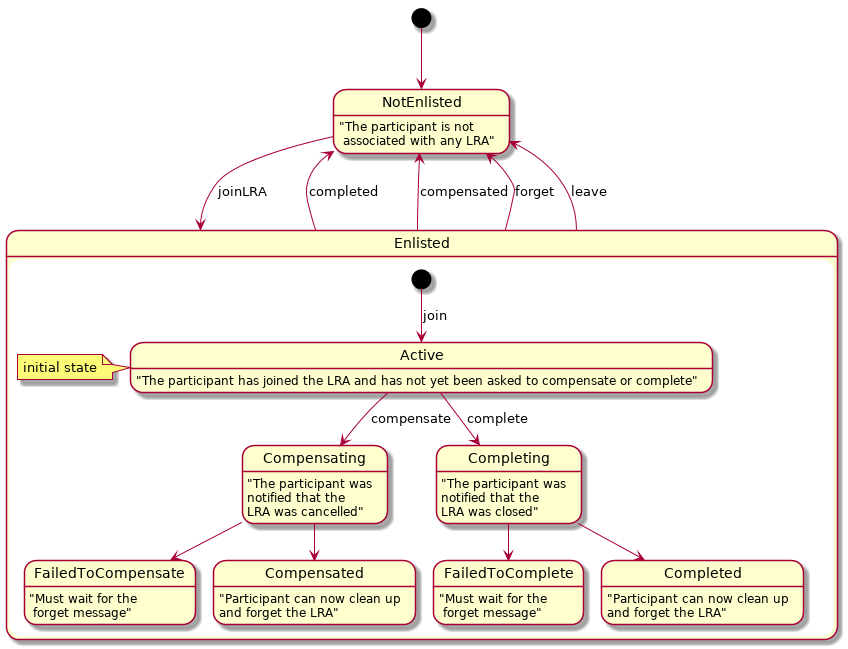

The diagram above was rendered by PlantUML. Its source (embedded in the PNG):
@startuml
[*] --> NotEnlisted

state "NotEnlisted" as NotEnlisted
NotEnlisted : "The participant is not\n associated with any LRA"

state NotEnlisted {
  NotEnlisted --> Enlisted : joinLRA
  Enlisted --> NotEnlisted : completed
  Enlisted --> NotEnlisted : compensated
  Enlisted --> NotEnlisted : forget
  Enlisted --> NotEnlisted : leave
}

state Enlisted {
  [*] --> Active : join
  Active : "The participant has joined the LRA and has not yet been asked to compensate or complete"
  note left of Active : initial state
  Active --> Compensating : compensate
  state "FailedToCompensate" as FailedToCompensate
  FailedToCompensate : "Must wait for the\n forget message"
  state "FailedToComplete" as CannotComplete
  CannotComplete : "Must wait for the\n forget message"
  state "Compensating" as Compensating
  Compensating : "The participant was\nnotified that the\nLRA was cancelled"
  state "Completing" as Completing
  Completing : "The participant was\nnotified that the\nLRA was closed"
  state "Completed" as Completed
  Completed : "Participant can now clean up\nand forget the LRA"
  state "Compensated" as Compensated
  Compensated : "Participant can now clean up\nand forget the LRA"

  Compensating --> Compensated
  Compensating --> FailedToCompensate

  Active --> Completing : complete
  Completing --> Completed
  Completing --> CannotComplete
}
@enduml